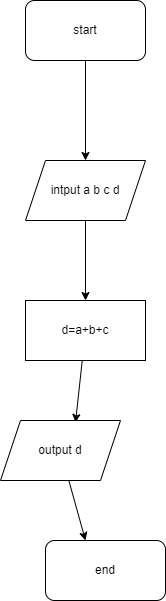

The diagram above was exported from draw.io. Its source (the exported page's mxGraphModel, read from the mxfile embedded in the PNG):
<mxGraphModel dx="1130" dy="792" grid="1" gridSize="10" guides="1" tooltips="1" connect="1" arrows="1" fold="1" page="1" pageScale="1" pageWidth="850" pageHeight="1100" math="0" shadow="0">
  <root>
    <mxCell id="0" />
    <mxCell id="1" parent="0" />
    <mxCell id="7" style="edgeStyle=none;html=1;entryX=0.5;entryY=0;entryDx=0;entryDy=0;" edge="1" parent="1" source="2" target="3">
      <mxGeometry relative="1" as="geometry" />
    </mxCell>
    <mxCell id="2" value="start" style="rounded=1;whiteSpace=wrap;html=1;" vertex="1" parent="1">
      <mxGeometry x="330" y="80" width="120" height="60" as="geometry" />
    </mxCell>
    <mxCell id="8" style="edgeStyle=none;html=1;entryX=0.5;entryY=0;entryDx=0;entryDy=0;" edge="1" parent="1" source="3" target="4">
      <mxGeometry relative="1" as="geometry" />
    </mxCell>
    <mxCell id="3" value="intput a b c d" style="shape=parallelogram;perimeter=parallelogramPerimeter;whiteSpace=wrap;html=1;fixedSize=1;" vertex="1" parent="1">
      <mxGeometry x="330" y="240" width="120" height="60" as="geometry" />
    </mxCell>
    <mxCell id="9" style="edgeStyle=none;html=1;entryX=0.625;entryY=0.033;entryDx=0;entryDy=0;entryPerimeter=0;" edge="1" parent="1" source="4" target="5">
      <mxGeometry relative="1" as="geometry" />
    </mxCell>
    <mxCell id="4" value="d=a+b+c" style="rounded=0;whiteSpace=wrap;html=1;" vertex="1" parent="1">
      <mxGeometry x="330" y="380" width="120" height="60" as="geometry" />
    </mxCell>
    <mxCell id="10" style="edgeStyle=none;html=1;" edge="1" parent="1" source="5">
      <mxGeometry relative="1" as="geometry">
        <mxPoint x="390" y="620" as="targetPoint" />
      </mxGeometry>
    </mxCell>
    <mxCell id="5" value="output d" style="shape=parallelogram;perimeter=parallelogramPerimeter;whiteSpace=wrap;html=1;fixedSize=1;" vertex="1" parent="1">
      <mxGeometry x="305" y="500" width="120" height="60" as="geometry" />
    </mxCell>
    <mxCell id="6" value="end" style="rounded=1;whiteSpace=wrap;html=1;" vertex="1" parent="1">
      <mxGeometry x="350" y="620" width="120" height="60" as="geometry" />
    </mxCell>
  </root>
</mxGraphModel>